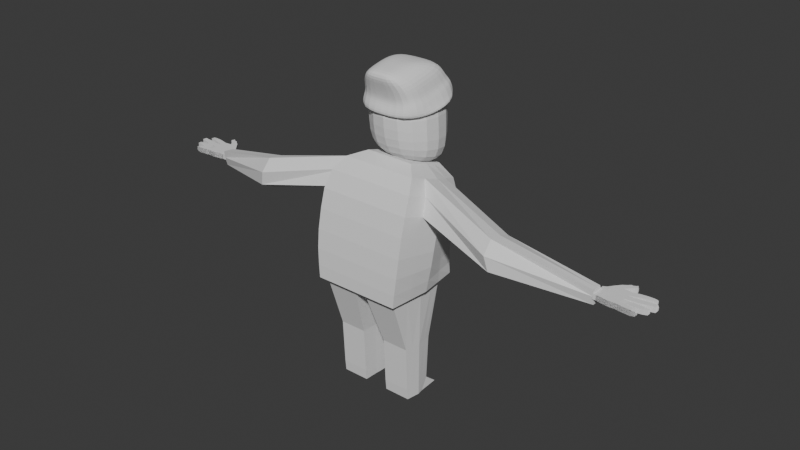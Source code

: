 # Source: Hobo.blend  (saved by Blender 4.0.36; exported with 4.5.12 LTS)
import bpy
from mathutils import Matrix  # noqa: F401  (used for matrix-valued properties, if any)

bpy.ops.wm.read_factory_settings(use_empty=True)
scene = bpy.context.scene
scene.name = 'Scene'

# ---- collections
col_collection = bpy.data.collections.new('Collection'); scene.collection.children.link(col_collection)

# ---- world
world_world = bpy.data.worlds.new('World'); scene.world = world_world
world_world.use_nodes = True; world_world.node_tree.nodes.clear()
_N = world_world.node_tree.nodes; _L = world_world.node_tree.links
n0 = _N.new('ShaderNodeOutputWorld'); n0.name = 'World Output'; n0.location = (300, 300)
n1 = _N.new('ShaderNodeBackground'); n1.name = 'Background'; n1.location = (10, 300)
n1.inputs[0].default_value = (0.05088, 0.05088, 0.05088, 1.0)
_L.new(n1.outputs[0], n0.inputs[0])
n0.is_active_output = True
world_world.color = (0.05088, 0.05088, 0.05088)
world_world.use_sun_shadow = False
world_world.sun_shadow_jitter_overblur = 0.0

# ---- meshes
me_cube_007 = bpy.data.meshes.new('Cube.007')
me_cube_007.from_pydata([(-0.852, -0.6564, -0.7354), (-0.852, -0.8611, 1.0), (-0.852, 0.8716, -1.258), (-0.852, 0.8716, 1.0), (0.852, -0.6564, -0.7354), (0.852, -0.8611, 1.0), (0.852, 0.8716, -1.258), (0.852, 0.8716, 1.0), (-0.852, -0.8611, 0.0), (-0.852, 0.8716, 0.0), (0.852, 0.8716, 0.0), (0.852, -0.8611, 0.0)], [], [(8, 1, 3, 9), (9, 3, 7, 10), (10, 7, 5, 11), (11, 5, 1, 8), (2, 6, 4, 0), (7, 3, 1, 5), (4, 11, 8, 0), (6, 10, 11, 4), (2, 9, 10, 6), (0, 8, 9, 2)])
_uv = me_cube_007.uv_layers.new(name='UVMap')
_uv.uv.foreach_set('vector', [0.5, 0.0, 0.625, 0.0, 0.625, 0.25, 0.5, 0.25, 0.5, 0.25, 0.625, 0.25, 0.625, 0.5, 0.5, 0.5, 0.5, 0.5, 0.625, 0.5, 0.625, 0.75, 0.5, 0.75, 0.5, 0.75, 0.625, 0.75, 0.625, 1.0, 0.5, 1.0, 0.125, 0.5, 0.375, 0.5, 0.375, 0.75, 0.125, 0.75, 0.625, 0.5, 0.875, 0.5, 0.875, 0.75, 0.625, 0.75, 0.375, 0.75, 0.5, 0.75, 0.5, 1.0, 0.375, 1.0, 0.375, 0.5, 0.5, 0.5, 0.5, 0.75, 0.375, 0.75, 0.375, 0.25, 0.5, 0.25, 0.5, 0.5, 0.375, 0.5, 0.375, 0.0, 0.5, 0.0, 0.5, 0.25, 0.375, 0.25])
me_cube_007.update()
me_cube_009 = bpy.data.meshes.new('Cube.009')
me_cube_009.from_pydata([(1.346, -1.121, -3.082), (0.7022, -1.791, -1.373), (1.756, 1.114, -2.771), (0.7022, -0.4026, -1.165), (1.43, 1.225, -1.964), (1.43, -1.384, -2.332), (1.576, 1.451, -2.49), (1.576, 1.369, -2.054), (1.576, -1.423, -2.989), (1.576, -1.385, -2.569), (1.346, 0.8591, -1.337), (1.346, -1.547, -1.883), (2.224, -0.003047, -2.927), (0.7022, -1.097, -1.269), (1.43, -0.1893, -2.176), (1.864, -0.1073, -2.723), (1.576, -0.1893, -2.35), (1.346, -0.4718, -1.536), (0.0, 1.455, -2.776), (0.0, -0.4026, -1.165), (0.0, -1.279, -3.002), (0.0, -1.791, -1.373), (0.0, -1.384, -2.332), (0.0, 1.225, -1.964), (0.0, 1.814, -2.49), (0.0, -1.737, -2.989), (0.0, -1.385, -2.569), (0.0, 1.369, -2.073), (0.0, -1.547, -1.883), (0.0, 0.8591, -1.337), (0.0, -1.097, -1.269), (0.0, -0.048, -2.929)], [], [(29, 19, 3, 10), (17, 13, 1, 11), (31, 12, 0, 20), (14, 5, 9, 16), (15, 16, 9, 8), (24, 27, 7, 6), (23, 4, 7, 27), (12, 2, 6, 15), (20, 0, 8, 25), (14, 17, 11, 5), (23, 29, 10, 4), (4, 10, 17, 14), (0, 12, 15, 8), (6, 7, 16, 15), (4, 14, 16, 7), (18, 2, 12, 31), (10, 3, 13, 17), (3, 19, 30, 13), (5, 11, 28, 22), (5, 22, 26, 9), (8, 9, 26, 25), (2, 18, 24, 6), (13, 30, 21, 1), (11, 1, 21, 28)])
_k = set([(7, 16), (7, 27), (9, 16), (9, 26)])
me_cube_009.attributes.new('sharp_edge', 'BOOLEAN', 'EDGE').data.foreach_set('value', [ (min(e.vertices), max(e.vertices)) in _k for e in me_cube_009.edges])
_uv = me_cube_009.uv_layers.new(name='UVMap')
_uv.uv.foreach_set('vector', [0.5257, 0.375, 0.625, 0.375, 0.625, 0.5, 0.5257, 0.5, 0.5257, 0.625, 0.625, 0.625, 0.625, 0.75, 0.5257, 0.75, 0.25, 0.625, 0.375, 0.625, 0.375, 0.75, 0.25, 0.75, 0.4264, 0.625, 0.4264, 0.75, 0.4264, 0.75, 0.4264, 0.625, 0.375, 0.625, 0.4264, 0.625, 0.4264, 0.75, 0.375, 0.75, 0.375, 0.375, 0.4264, 0.375, 0.4264, 0.5, 0.375, 0.5, 0.4264, 0.375, 0.4264, 0.5, 0.4264, 0.5, 0.4264, 0.375, 0.375, 0.625, 0.375, 0.5, 0.375, 0.5, 0.375, 0.625, 0.25, 0.75, 0.375, 0.75, 0.375, 0.75, 0.25, 0.75, 0.4264, 0.625, 0.5257, 0.625, 0.5257, 0.75, 0.4264, 0.75, 0.4264, 0.375, 0.5257, 0.375, 0.5257, 0.5, 0.4264, 0.5, 0.4264, 0.5, 0.5257, 0.5, 0.5257, 0.625, 0.4264, 0.625, 0.375, 0.75, 0.375, 0.625, 0.375, 0.625, 0.375, 0.75, 0.375, 0.5, 0.4264, 0.5, 0.4264, 0.625, 0.375, 0.625, 0.4264, 0.5, 0.4264, 0.625, 0.4264, 0.625, 0.4264, 0.5, 0.25, 0.5, 0.375, 0.5, 0.375, 0.625, 0.25, 0.625, 0.5257, 0.5, 0.625, 0.5, 0.625, 0.625, 0.5257, 0.625, 0.625, 0.5, 0.75, 0.5, 0.75, 0.625, 0.625, 0.625, 0.4264, 0.75, 0.5257, 0.75, 0.5257, 0.875, 0.4264, 0.875, 0.4264, 0.75, 0.4264, 0.875, 0.4264, 0.875, 0.4264, 0.75, 0.375, 0.75, 0.4264, 0.75, 0.4264, 0.875, 0.375, 0.875, 0.375, 0.5, 0.25, 0.5, 0.25, 0.5, 0.375, 0.5, 0.625, 0.625, 0.75, 0.625, 0.75, 0.75, 0.625, 0.75, 0.5257, 0.75, 0.625, 0.75, 0.625, 0.875, 0.5257, 0.875])
me_cube_009.update()
me_cube_010 = bpy.data.meshes.new('Cube.010')
me_cube_010.from_pydata([(-1.0, -0.2623, -0.1496), (-1.0, -1.0, 1.0), (-1.0, 1.738, -0.1496), (-1.0, 1.0, 1.0), (1.0, -0.2623, -0.1496), (1.0, -1.0, 1.0), (1.0, 1.738, -0.1496), (1.0, 1.0, 1.0), (-1.0, -0.2623, -2.184), (-1.0, 1.738, -2.184), (1.0, -0.2623, -2.184), (1.0, 1.738, -2.184)], [], [(0, 1, 3, 2), (2, 3, 7, 6), (6, 7, 5, 4), (4, 5, 1, 0), (4, 0, 8, 10), (7, 3, 1, 5), (9, 11, 10, 8), (2, 6, 11, 9), (0, 2, 9, 8), (6, 4, 10, 11)])
_uv = me_cube_010.uv_layers.new(name='UVMap')
_uv.uv.foreach_set('vector', [0.375, 0.0, 0.625, 0.0, 0.625, 0.25, 0.375, 0.25, 0.375, 0.25, 0.625, 0.25, 0.625, 0.5, 0.375, 0.5, 0.375, 0.5, 0.625, 0.5, 0.625, 0.75, 0.375, 0.75, 0.375, 0.75, 0.625, 0.75, 0.625, 1.0, 0.375, 1.0, 0.375, 0.75, 0.375, 1.0, 0.375, 1.0, 0.375, 0.75, 0.625, 0.5, 0.875, 0.5, 0.875, 0.75, 0.625, 0.75, 0.125, 0.5, 0.375, 0.5, 0.375, 0.75, 0.125, 0.75, 0.375, 0.25, 0.375, 0.5, 0.375, 0.5, 0.375, 0.25, 0.375, 0.0, 0.375, 0.25, 0.375, 0.25, 0.375, 0.0, 0.375, 0.5, 0.375, 0.75, 0.375, 0.75, 0.375, 0.5])
me_cube_010.update()
me_cube_011 = bpy.data.meshes.new('Cube.011')
me_cube_011.from_pydata([(1.008, -1.686, 1.306), (0.5624, -0.5833, 4.006), (0.9439, 0.282, 1.27), (0.527, 0.3857, 3.696), (0.7675, 0.568, 3.358), (0.8809, 0.5734, 2.986), (0.9197, 0.4946, 2.658), (0.9216, 0.3986, 2.377), (0.9236, 0.325, 2.095), (0.9286, 0.2833, 1.813), (0.9343, 0.2736, 1.534), (0.8631, -0.9209, 3.899), (1.022, -1.198, 3.651), (1.077, -1.392, 3.274), (1.079, -1.509, 2.853), (1.081, -1.597, 2.407), (1.064, -1.652, 1.977), (1.032, -1.679, 1.601), (1.079, -0.6914, 1.288), (0.5782, -0.09471, 3.851), (1.13, -0.6898, 1.567), (1.182, -0.6715, 1.895), (1.208, -0.6231, 2.251), (1.209, -0.5416, 2.615), (1.21, -0.4349, 2.966), (0.9179, -0.1678, 3.629), (0.0, 0.309, 1.27), (0.0, 0.3968, 3.696), (0.0, -1.686, 1.306), (0.0, -0.5833, 4.006), (0.0, -1.679, 1.601), (0.0, -1.652, 1.977), (0.0, -1.597, 2.407), (0.0, -1.509, 2.853), (0.0, -1.392, 3.274), (0.0, -1.198, 3.651), (0.0, -0.9209, 3.899), (0.0, 0.3109, 1.534), (0.0, 0.3288, 1.813), (0.0, 0.374, 2.095), (0.0, 0.4475, 2.377), (0.0, 0.5434, 2.658), (0.0, 0.6173, 2.986), (0.0, 0.5981, 3.358), (0.0, -0.09282, 3.851), (0.5703, -0.339, 3.929), (1.081, -1.184, 1.584), (1.123, -1.162, 1.936), (1.145, -1.11, 2.329), (1.144, -1.025, 2.734), (1.144, -0.9136, 3.12), (1.075, -0.7495, 3.485), (0.8905, -0.5444, 3.764), (1.043, -1.189, 1.297), (0.0, -0.338, 3.929), (1.011, -0.2047, 1.279), (0.5526, 0.1455, 3.773), (1.032, -0.2081, 1.55), (1.055, -0.1941, 1.854), (1.066, -0.149, 2.173), (1.065, -0.07148, 2.496), (1.065, 0.02985, 2.812), (1.004, 0.1365, 3.152), (0.8427, 0.2001, 3.493), (0.0, 0.152, 3.773), (2.948, -0.6847, 2.591), (2.956, -1.016, 2.596), (2.947, -0.4906, 2.865), (2.945, -0.5379, 3.17), (2.949, -0.8349, 3.294), (3.032, -1.324, 2.739), (2.957, -1.366, 3.068), (2.951, -1.134, 3.333), (4.937, -0.3101, 2.421), (4.937, -0.4695, 2.43), (4.937, -0.3712, 2.599), (4.937, -0.5267, 2.618), (4.937, -0.4437, 2.771), (4.937, -0.5734, 2.785), (4.937, -0.6324, 2.437), (4.937, -0.6853, 2.635), (4.937, -0.7054, 2.797), (0.8988, -1.523, 1.182), (0.8672, -0.02656, 1.147), (0.9335, -0.6938, 1.165), (0.0, 0.1396, 1.147), (0.0, -1.523, 1.182), (0.0, -0.6899, 1.165), (0.9162, -1.108, 1.174), (0.0, -1.106, 1.174), (0.9004, -0.2884, 1.156), (0.0, -0.2752, 1.156), (0.08222, 0.3951, 3.696), (0.1573, -1.686, 1.306), (0.1458, 0.305, 1.534), (0.1449, 0.3217, 1.813), (0.1441, 0.3664, 2.095), (0.1438, 0.4399, 2.377), (0.1435, 0.5358, 2.658), (0.1374, 0.6105, 2.986), (0.1197, 0.5934, 3.358), (0.09021, -0.09311, 3.851), (0.1473, 0.3048, 1.27), (0.08773, -0.5833, 4.006), (0.1609, -1.679, 1.601), (0.166, -1.652, 1.977), (0.1687, -1.597, 2.407), (0.1683, -1.509, 2.853), (0.168, -1.392, 3.274), (0.1594, -1.198, 3.651), (0.1346, -0.9209, 3.899), (0.08897, -0.3382, 3.929), (0.08621, 0.151, 3.773), (0.1402, -1.523, 1.182), (0.1353, -0.007546, 1.147), (0.1456, -0.6905, 1.165), (0.1429, -1.107, 1.174), (0.1405, -0.2772, 1.156), (0.9013, -1.134, -0.0181), (0.8694, -0.3323, -0.06811), (0.9363, -0.7285, -0.04311), (0.9188, -0.9311, -0.0306), (0.9029, -0.5304, -0.05561), (0.2854, -1.134, -0.0181), (0.2804, -0.323, -0.06811), (0.2908, -0.7269, -0.04311), (0.2881, -0.9303, -0.0306), (0.2856, -0.5249, -0.05561), (0.8983, -1.063, -1.318), (0.8667, -0.0882, -1.354), (0.933, -0.7358, -1.336), (0.9157, -0.8992, -1.327), (0.8998, -0.5759, -1.345), (0.2878, -1.063, -1.318), (0.2829, -0.08071, -1.354), (0.2932, -0.7345, -1.336), (0.2905, -0.8986, -1.327), (0.2881, -0.5715, -1.345), (0.8672, -0.389, -1.104), (0.8989, -1.086, -1.066), (0.2873, -1.086, -1.066), (0.2824, -0.3809, -1.104), (0.2901, -0.909, -1.075), (0.9163, -0.9097, -1.075), (0.9336, -0.7336, -1.085), (0.2876, -0.5565, -1.095), (0.2928, -0.7321, -1.085), (0.9004, -0.5613, -1.095)], [], [(100, 92, 3, 4), (52, 45, 1, 11), (18, 53, 88, 84), (53, 46, 17, 0), (46, 47, 16, 17), (47, 48, 15, 16), (48, 49, 14, 15), (49, 50, 13, 14), (50, 51, 12, 13), (51, 52, 11, 12), (102, 94, 10, 2), (94, 95, 9, 10), (95, 96, 8, 9), (96, 97, 7, 8), (97, 98, 6, 7), (98, 99, 5, 6), (99, 100, 4, 5), (52, 51, 71, 72), (50, 24, 66, 70), (60, 61, 24, 23), (59, 60, 23, 22), (58, 59, 22, 21), (57, 58, 21, 20), (55, 57, 20, 18), (2, 55, 90, 83), (63, 56, 19, 25), (112, 64, 44, 101), (109, 110, 36, 35), (108, 109, 35, 34), (107, 108, 34, 33), (106, 107, 33, 32), (105, 106, 32, 31), (104, 105, 31, 30), (93, 104, 30, 28), (111, 54, 29, 103), (110, 103, 29, 36), (101, 44, 54, 111), (25, 52, 72, 69), (61, 62, 67, 65), (23, 24, 50, 49), (22, 23, 49, 48), (21, 22, 48, 47), (20, 21, 47, 46), (18, 20, 46, 53), (53, 0, 82, 88), (25, 19, 45, 52), (92, 27, 64, 112), (4, 3, 56, 63), (93, 28, 86, 113), (2, 10, 57, 55), (10, 9, 58, 57), (9, 8, 59, 58), (8, 7, 60, 59), (7, 6, 61, 60), (6, 5, 62, 61), (5, 4, 63, 62), (65, 67, 75, 73), (70, 66, 74, 79), (69, 72, 81, 78), (71, 70, 79, 80), (62, 63, 68, 67), (63, 25, 69, 68), (51, 50, 70, 71), (24, 61, 65, 66), (75, 77, 78, 76), (73, 75, 76, 74), (76, 78, 81, 80), (74, 76, 80, 79), (72, 71, 80, 81), (68, 69, 78, 77), (67, 68, 77, 75), (66, 65, 73, 74), (82, 113, 123, 118), (113, 116, 126, 123), (88, 82, 118, 121), (83, 90, 122, 119), (55, 18, 84, 90), (102, 2, 83, 114), (26, 102, 114, 85), (85, 114, 117, 91), (87, 115, 116, 89), (91, 117, 115, 87), (89, 116, 113, 86), (0, 93, 113, 82), (3, 92, 112, 56), (19, 101, 111, 45), (11, 1, 103, 110), (45, 111, 103, 1), (0, 17, 104, 93), (17, 16, 105, 104), (16, 15, 106, 105), (15, 14, 107, 106), (14, 13, 108, 107), (13, 12, 109, 108), (12, 11, 110, 109), (56, 112, 101, 19), (42, 43, 100, 99), (41, 42, 99, 98), (40, 41, 98, 97), (39, 40, 97, 96), (38, 39, 96, 95), (37, 38, 95, 94), (26, 37, 94, 102), (43, 27, 92, 100), (144, 143, 131, 130), (140, 142, 136, 133), (141, 138, 129, 134), (139, 140, 133, 128), (117, 114, 124, 127), (84, 88, 121, 120), (116, 115, 125, 126), (114, 83, 119, 124), (115, 117, 127, 125), (90, 84, 120, 122), (136, 131, 128, 133), (137, 132, 130, 135), (135, 130, 131, 136), (134, 129, 132, 137), (145, 141, 134, 137), (143, 139, 128, 131), (142, 146, 135, 136), (138, 147, 132, 129), (147, 144, 130, 132), (146, 145, 137, 135), (125, 127, 145, 146), (122, 120, 144, 147), (119, 122, 147, 138), (126, 125, 146, 142), (121, 118, 139, 143), (127, 124, 141, 145), (118, 123, 140, 139), (124, 119, 138, 141), (123, 126, 142, 140), (120, 121, 143, 144)])
_uv = me_cube_011.uv_layers.new(name='UVMap')
_uv.uv.foreach_set('vector', [0.5938, 0.3945, 0.625, 0.3945, 0.625, 0.5, 0.5938, 0.5, 0.5938, 0.6875, 0.625, 0.6875, 0.625, 0.75, 0.5938, 0.75, 0.375, 0.625, 0.375, 0.6875, 0.375, 0.6875, 0.375, 0.625, 0.375, 0.6875, 0.4062, 0.6875, 0.4062, 0.75, 0.375, 0.75, 0.4062, 0.6875, 0.4375, 0.6875, 0.4375, 0.75, 0.4062, 0.75, 0.4375, 0.6875, 0.4688, 0.6875, 0.4688, 0.75, 0.4375, 0.75, 0.4688, 0.6875, 0.5, 0.6875, 0.5, 0.75, 0.4688, 0.75, 0.5, 0.6875, 0.5312, 0.6875, 0.5312, 0.75, 0.5, 0.75, 0.5312, 0.6875, 0.5625, 0.6875, 0.5625, 0.75, 0.5312, 0.75, 0.5625, 0.6875, 0.5938, 0.6875, 0.5938, 0.75, 0.5625, 0.75, 0.375, 0.3945, 0.4062, 0.3945, 0.4062, 0.5, 0.375, 0.5, 0.4062, 0.3945, 0.4375, 0.3945, 0.4375, 0.5, 0.4062, 0.5, 0.4375, 0.3945, 0.4688, 0.3945, 0.4688, 0.5, 0.4375, 0.5, 0.4688, 0.3945, 0.5, 0.3945, 0.5, 0.5, 0.4688, 0.5, 0.5, 0.3945, 0.5313, 0.3945, 0.5312, 0.5, 0.5, 0.5, 0.5313, 0.3945, 0.5625, 0.3945, 0.5625, 0.5, 0.5312, 0.5, 0.5625, 0.3945, 0.5938, 0.3945, 0.5938, 0.5, 0.5625, 0.5, 0.5938, 0.6875, 0.5625, 0.6875, 0.5625, 0.6875, 0.5938, 0.6875, 0.5312, 0.6875, 0.5312, 0.625, 0.5312, 0.625, 0.5312, 0.6875, 0.5, 0.5625, 0.5312, 0.5625, 0.5312, 0.625, 0.5, 0.625, 0.4688, 0.5625, 0.5, 0.5625, 0.5, 0.625, 0.4688, 0.625, 0.4375, 0.5625, 0.4688, 0.5625, 0.4688, 0.625, 0.4375, 0.625, 0.4062, 0.5625, 0.4375, 0.5625, 0.4375, 0.625, 0.4062, 0.625, 0.375, 0.5625, 0.4062, 0.5625, 0.4062, 0.625, 0.375, 0.625, 0.375, 0.5, 0.375, 0.5625, 0.375, 0.5625, 0.375, 0.5, 0.5938, 0.5625, 0.625, 0.5625, 0.625, 0.625, 0.5938, 0.625, 0.7305, 0.5625, 0.75, 0.5625, 0.75, 0.625, 0.7305, 0.625, 0.5625, 0.8555, 0.5938, 0.8555, 0.5938, 0.875, 0.5625, 0.875, 0.5312, 0.8555, 0.5625, 0.8555, 0.5625, 0.875, 0.5312, 0.875, 0.5, 0.8555, 0.5312, 0.8555, 0.5312, 0.875, 0.5, 0.875, 0.4688, 0.8555, 0.5, 0.8555, 0.5, 0.875, 0.4688, 0.875, 0.4375, 0.8555, 0.4688, 0.8555, 0.4688, 0.875, 0.4375, 0.875, 0.4062, 0.8555, 0.4375, 0.8555, 0.4375, 0.875, 0.4062, 0.875, 0.375, 0.8555, 0.4062, 0.8555, 0.4062, 0.875, 0.375, 0.875, 0.7305, 0.6875, 0.75, 0.6875, 0.75, 0.75, 0.7305, 0.75, 0.5938, 0.8555, 0.625, 0.8555, 0.625, 0.875, 0.5938, 0.875, 0.7305, 0.625, 0.75, 0.625, 0.75, 0.6875, 0.7305, 0.6875, 0.5938, 0.625, 0.5938, 0.6875, 0.5938, 0.6875, 0.5938, 0.625, 0.5312, 0.5625, 0.5625, 0.5625, 0.5625, 0.5625, 0.5312, 0.5625, 0.5, 0.625, 0.5312, 0.625, 0.5312, 0.6875, 0.5, 0.6875, 0.4688, 0.625, 0.5, 0.625, 0.5, 0.6875, 0.4688, 0.6875, 0.4375, 0.625, 0.4688, 0.625, 0.4688, 0.6875, 0.4375, 0.6875, 0.4062, 0.625, 0.4375, 0.625, 0.4375, 0.6875, 0.4062, 0.6875, 0.375, 0.625, 0.4062, 0.625, 0.4062, 0.6875, 0.375, 0.6875, 0.375, 0.6875, 0.375, 0.75, 0.375, 0.75, 0.375, 0.6875, 0.5938, 0.625, 0.625, 0.625, 0.625, 0.6875, 0.5938, 0.6875, 0.7305, 0.5, 0.75, 0.5, 0.75, 0.5625, 0.7305, 0.5625, 0.5938, 0.5, 0.625, 0.5, 0.625, 0.5625, 0.5938, 0.5625, 0.375, 0.8555, 0.375, 0.875, 0.375, 0.875, 0.375, 0.8555, 0.375, 0.5, 0.4062, 0.5, 0.4062, 0.5625, 0.375, 0.5625, 0.4062, 0.5, 0.4375, 0.5, 0.4375, 0.5625, 0.4062, 0.5625, 0.4375, 0.5, 0.4688, 0.5, 0.4688, 0.5625, 0.4375, 0.5625, 0.4688, 0.5, 0.5, 0.5, 0.5, 0.5625, 0.4688, 0.5625, 0.5, 0.5, 0.5312, 0.5, 0.5312, 0.5625, 0.5, 0.5625, 0.5312, 0.5, 0.5625, 0.5, 0.5625, 0.5625, 0.5312, 0.5625, 0.5625, 0.5, 0.5938, 0.5, 0.5938, 0.5625, 0.5625, 0.5625, 0.5312, 0.5625, 0.5625, 0.5625, 0.5625, 0.5625, 0.5312, 0.5625, 0.5312, 0.6875, 0.5312, 0.625, 0.5312, 0.625, 0.5312, 0.6875, 0.5938, 0.625, 0.5938, 0.6875, 0.5938, 0.6875, 0.5938, 0.625, 0.5625, 0.6875, 0.5312, 0.6875, 0.5312, 0.6875, 0.5625, 0.6875, 0.5625, 0.5625, 0.5938, 0.5625, 0.5938, 0.5625, 0.5625, 0.5625, 0.5938, 0.5625, 0.5938, 0.625, 0.5938, 0.625, 0.5938, 0.5625, 0.5625, 0.6875, 0.5312, 0.6875, 0.5312, 0.6875, 0.5625, 0.6875, 0.5312, 0.625, 0.5312, 0.5625, 0.5312, 0.5625, 0.5312, 0.625, 0.5625, 0.5625, 0.5938, 0.5625, 0.5938, 0.625, 0.5625, 0.625, 0.5312, 0.5625, 0.5625, 0.5625, 0.5625, 0.625, 0.5312, 0.625, 0.5625, 0.625, 0.5938, 0.625, 0.5938, 0.6875, 0.5625, 0.6875, 0.5312, 0.625, 0.5625, 0.625, 0.5625, 0.6875, 0.5312, 0.6875, 0.5938, 0.6875, 0.5625, 0.6875, 0.5625, 0.6875, 0.5938, 0.6875, 0.5938, 0.5625, 0.5938, 0.625, 0.5938, 0.625, 0.5938, 0.5625, 0.5625, 0.5625, 0.5938, 0.5625, 0.5938, 0.5625, 0.5625, 0.5625, 0.5312, 0.625, 0.5312, 0.5625, 0.5312, 0.5625, 0.5312, 0.625, 0.375, 0.75, 0.375, 0.8555, 0.375, 0.8555, 0.375, 0.75, 0.2695, 0.75, 0.2695, 0.6875, 0.2695, 0.6875, 0.2695, 0.75, 0.375, 0.6875, 0.375, 0.75, 0.375, 0.75, 0.375, 0.6875, 0.375, 0.5, 0.375, 0.5625, 0.375, 0.5625, 0.375, 0.5, 0.375, 0.5625, 0.375, 0.625, 0.375, 0.625, 0.375, 0.5625, 0.375, 0.3945, 0.375, 0.5, 0.375, 0.5, 0.375, 0.3945, 0.375, 0.375, 0.375, 0.3945, 0.375, 0.3945, 0.375, 0.375, 0.25, 0.5, 0.2695, 0.5, 0.2695, 0.5625, 0.25, 0.5625, 0.25, 0.625, 0.2695, 0.625, 0.2695, 0.6875, 0.25, 0.6875, 0.25, 0.5625, 0.2695, 0.5625, 0.2695, 0.625, 0.25, 0.625, 0.25, 0.6875, 0.2695, 0.6875, 0.2695, 0.75, 0.25, 0.75, 0.375, 0.75, 0.375, 0.8555, 0.375, 0.8555, 0.375, 0.75, 0.625, 0.5, 0.7305, 0.5, 0.7305, 0.5625, 0.625, 0.5625, 0.625, 0.625, 0.7305, 0.625, 0.7305, 0.6875, 0.625, 0.6875, 0.5938, 0.75, 0.625, 0.75, 0.625, 0.8555, 0.5938, 0.8555, 0.625, 0.6875, 0.7305, 0.6875, 0.7305, 0.75, 0.625, 0.75, 0.375, 0.75, 0.4062, 0.75, 0.4062, 0.8555, 0.375, 0.8555, 0.4062, 0.75, 0.4375, 0.75, 0.4375, 0.8555, 0.4062, 0.8555, 0.4375, 0.75, 0.4688, 0.75, 0.4688, 0.8555, 0.4375, 0.8555, 0.4688, 0.75, 0.5, 0.75, 0.5, 0.8555, 0.4688, 0.8555, 0.5, 0.75, 0.5312, 0.75, 0.5312, 0.8555, 0.5, 0.8555, 0.5312, 0.75, 0.5625, 0.75, 0.5625, 0.8555, 0.5312, 0.8555, 0.5625, 0.75, 0.5938, 0.75, 0.5938, 0.8555, 0.5625, 0.8555, 0.625, 0.5625, 0.7305, 0.5625, 0.7305, 0.625, 0.625, 0.625, 0.5625, 0.375, 0.5938, 0.375, 0.5938, 0.3945, 0.5625, 0.3945, 0.5312, 0.375, 0.5625, 0.375, 0.5625, 0.3945, 0.5313, 0.3945, 0.5, 0.375, 0.5312, 0.375, 0.5313, 0.3945, 0.5, 0.3945, 0.4688, 0.375, 0.5, 0.375, 0.5, 0.3945, 0.4688, 0.3945, 0.4375, 0.375, 0.4688, 0.375, 0.4688, 0.3945, 0.4375, 0.3945, 0.4062, 0.375, 0.4375, 0.375, 0.4375, 0.3945, 0.4062, 0.3945, 0.375, 0.375, 0.4062, 0.375, 0.4062, 0.3945, 0.375, 0.3945, 0.5938, 0.375, 0.625, 0.375, 0.625, 0.3945, 0.5938, 0.3945, 0.375, 0.625, 0.375, 0.6875, 0.375, 0.6875, 0.375, 0.625, 0.2695, 0.75, 0.2695, 0.6875, 0.2695, 0.6875, 0.2695, 0.75, 0.375, 0.3945, 0.375, 0.5, 0.375, 0.5, 0.375, 0.3945, 0.375, 0.75, 0.375, 0.8555, 0.375, 0.8555, 0.375, 0.75, 0.2695, 0.5625, 0.2695, 0.5, 0.2695, 0.5, 0.2695, 0.5625, 0.375, 0.625, 0.375, 0.6875, 0.375, 0.6875, 0.375, 0.625, 0.2695, 0.6875, 0.2695, 0.625, 0.2695, 0.625, 0.2695, 0.6875, 0.375, 0.3945, 0.375, 0.5, 0.375, 0.5, 0.375, 0.3945, 0.2695, 0.625, 0.2695, 0.5625, 0.2695, 0.5625, 0.2695, 0.625, 0.375, 0.5625, 0.375, 0.625, 0.375, 0.625, 0.375, 0.5625, 0.2695, 0.6875, 0.375, 0.6875, 0.375, 0.75, 0.2695, 0.75, 0.2695, 0.5625, 0.375, 0.5625, 0.375, 0.625, 0.2695, 0.625, 0.2695, 0.625, 0.375, 0.625, 0.375, 0.6875, 0.2695, 0.6875, 0.2695, 0.5, 0.375, 0.5, 0.375, 0.5625, 0.2695, 0.5625, 0.2695, 0.5625, 0.2695, 0.5, 0.2695, 0.5, 0.2695, 0.5625, 0.375, 0.6875, 0.375, 0.75, 0.375, 0.75, 0.375, 0.6875, 0.2695, 0.6875, 0.2695, 0.625, 0.2695, 0.625, 0.2695, 0.6875, 0.375, 0.5, 0.375, 0.5625, 0.375, 0.5625, 0.375, 0.5, 0.375, 0.5625, 0.375, 0.625, 0.375, 0.625, 0.375, 0.5625, 0.2695, 0.625, 0.2695, 0.5625, 0.2695, 0.5625, 0.2695, 0.625, 0.2695, 0.625, 0.2695, 0.5625, 0.2695, 0.5625, 0.2695, 0.625, 0.375, 0.5625, 0.375, 0.625, 0.375, 0.625, 0.375, 0.5625, 0.375, 0.5, 0.375, 0.5625, 0.375, 0.5625, 0.375, 0.5, 0.2695, 0.6875, 0.2695, 0.625, 0.2695, 0.625, 0.2695, 0.6875, 0.375, 0.6875, 0.375, 0.75, 0.375, 0.75, 0.375, 0.6875, 0.2695, 0.5625, 0.2695, 0.5, 0.2695, 0.5, 0.2695, 0.5625, 0.375, 0.75, 0.375, 0.8555, 0.375, 0.8555, 0.375, 0.75, 0.375, 0.3945, 0.375, 0.5, 0.375, 0.5, 0.375, 0.3945, 0.2695, 0.75, 0.2695, 0.6875, 0.2695, 0.6875, 0.2695, 0.75, 0.375, 0.625, 0.375, 0.6875, 0.375, 0.6875, 0.375, 0.625])
me_cube_011.update()
me_cube_012 = bpy.data.meshes.new('Cube.012')
me_cube_012.from_pydata([(24.54, -1.0, -1.0), (24.54, -1.0, 1.0), (24.53, 0.8102, -1.0), (24.53, 0.8102, 1.0), (24.87, -0.9747, -1.0), (24.87, -0.9747, 1.0), (24.87, 0.9747, -1.0), (24.87, 0.9747, 1.0), (24.87, -0.9747, -1.0), (24.87, -0.9747, 1.0), (25.26, -1.037, -1.097), (25.26, -1.037, 1.097), (25.26, 1.442, -1.097), (25.26, 1.442, 1.097), (25.26, -1.037, -1.097), (25.26, -1.037, 1.097), (25.83, -1.138, -1.097), (25.83, -1.138, 1.097), (25.83, 2.122, -1.097), (25.83, 2.122, 1.097), (25.83, -1.138, -1.097), (25.83, -1.138, 1.097), (26.21, -1.198, -1.097), (26.21, -1.198, 1.097), (26.21, 2.373, -1.097), (26.21, 2.373, 1.097), (26.21, -1.198, -1.097), (26.21, -1.198, 1.097), (24.53, 0.4299, -1.0), (24.53, 0.4299, 1.0), (24.87, 0.5652, -1.0), (24.87, 0.5652, 1.0), (25.26, 0.9211, -1.097), (25.26, 0.9211, 1.097), (25.83, 1.437, -1.097), (25.83, 1.437, 1.097), (26.21, 1.622, -1.097), (26.21, 1.622, 1.097), (26.34, 2.515, -1.097), (26.34, 2.515, 1.097), (26.36, 1.633, -1.097), (26.36, 1.633, 1.097), (26.5, 2.644, -1.097), (26.5, 2.644, 1.097), (26.51, 1.826, -1.097), (26.51, 1.826, 1.097), (26.66, 2.615, -1.097), (26.66, 2.615, 1.097), (26.75, 2.107, -1.097), (26.75, 2.107, 1.097), (26.93, 2.752, -1.097), (26.93, 2.752, 1.097), (27.06, 2.313, -1.097), (27.06, 2.313, 1.097), (27.06, 2.888, -1.097), (27.06, 2.888, 1.097), (27.22, 2.554, -1.097), (27.22, 2.554, 1.097), (27.18, 2.816, -0.3828), (27.18, 2.816, 0.3828), (27.23, 2.7, -0.3828), (27.23, 2.7, 0.3828), (27.16, -1.16, -1.097), (27.16, -1.16, 1.097), (27.16, -1.16, -1.097), (27.16, -1.16, 1.097), (27.17, 1.496, -1.097), (27.17, 1.496, 1.097), (24.53, 0.04236, -1.0), (24.87, 0.1478, 1.0), (25.26, 0.3902, 1.097), (25.83, 0.7394, 1.097), (26.21, 0.8579, 1.097), (24.53, 0.04236, 1.0), (24.87, 0.1478, -1.0), (25.26, 0.3902, -1.097), (25.83, 0.7394, -1.097), (26.21, 0.8579, -1.097), (27.17, 0.7759, 1.097), (27.17, 0.7759, -1.097), (24.54, -0.3873, -1.0), (24.87, -0.3148, 1.0), (25.26, -0.1982, 1.097), (25.83, -0.03428, 1.097), (26.21, 0.01035, 1.097), (27.16, -0.02218, 1.097), (24.54, -0.3873, 1.0), (24.87, -0.3148, -1.0), (25.26, -0.1982, -1.097), (25.83, -0.03428, -1.097), (26.21, 0.01035, -1.097), (27.16, -0.02218, -1.097), (24.54, -0.7515, -1.0), (24.87, -0.707, 1.0), (25.26, -0.6971, 1.097), (25.83, -0.6901, 1.097), (26.21, -0.7081, 1.097), (27.16, -0.6987, 1.097), (24.54, -0.7515, 1.0), (24.87, -0.707, -1.0), (25.26, -0.6971, -1.097), (25.83, -0.6901, -1.097), (26.21, -0.7081, -1.097), (27.16, -0.6987, -1.097), (27.59, -1.254, -1.097), (27.59, -1.254, 1.097), (27.59, -1.254, -1.097), (27.59, -1.254, 1.097), (27.64, -0.6827, 1.097), (27.64, -0.6827, -1.097), (28.13, -1.292, -1.097), (28.13, -1.292, 1.097), (28.13, -1.292, -1.097), (28.13, -1.292, 1.097), (28.16, -0.8276, 1.097), (28.16, -0.8276, -1.097), (28.6, -1.316, -1.097), (28.6, -1.316, 1.097), (28.6, -1.316, -1.097), (28.6, -1.316, 1.097), (28.61, -0.8974, 1.097), (28.61, -0.8974, -1.097), (29.03, -1.273, -0.816), (29.03, -1.273, 0.816), (29.03, -1.273, -0.816), (29.03, -1.273, 0.816), (29.05, -0.9395, 0.816), (29.05, -0.9395, -0.816), (29.13, -1.201, -0.3937), (29.13, -1.201, 0.3937), (29.13, -1.201, -0.3937), (29.13, -1.201, 0.3937), (29.14, -1.04, 0.3937), (29.14, -1.04, -0.3937), (27.64, -0.01121, 0.9368), (27.64, -0.01121, -0.9368), (27.64, -0.5891, 0.9368), (27.64, -0.5891, -0.9368), (28.73, -0.005401, 0.9368), (28.73, -0.005401, -0.9368), (28.72, -0.5833, 0.9368), (28.72, -0.5833, -0.9368), (29.35, 0.01353, 0.9368), (29.35, 0.01353, -0.9368), (29.37, -0.4765, 0.9368), (29.37, -0.4765, -0.9368), (29.82, 0.0182, 0.7576), (29.82, 0.0182, -0.7576), (29.83, -0.3781, 0.7576), (29.83, -0.3781, -0.7576), (29.92, -0.1087, 0.2604), (29.92, -0.1087, -0.2604), (29.93, -0.2449, 0.2604), (29.93, -0.2449, -0.2604), (27.97, 0.7611, 1.097), (27.97, 0.7611, -1.097), (27.96, 0.146, 1.097), (27.96, 0.146, -1.097), (28.88, 0.8999, 1.097), (28.88, 0.8999, -1.097), (28.89, 0.2604, 1.097), (28.89, 0.2604, -1.097), (29.53, 0.97, 1.097), (29.53, 0.97, -1.097), (29.55, 0.4343, 1.097), (29.55, 0.4343, -1.097), (30.05, 1.034, 1.097), (30.05, 1.034, -1.097), (30.09, 0.5623, 1.097), (30.09, 0.5623, -1.097), (30.22, 0.9155, 0.4767), (30.22, 0.9155, -0.4767), (30.23, 0.7104, 0.4767), (30.23, 0.7104, -0.4767), (27.93, 1.693, -1.097), (27.93, 1.693, 1.097), (27.97, 1.015, 1.097), (27.97, 1.015, -1.097), (28.62, 1.796, -1.097), (28.62, 1.796, 1.097), (28.71, 1.261, 1.097), (28.71, 1.261, -1.097), (29.24, 1.885, -0.9368), (29.24, 1.885, 0.9368), (29.33, 1.401, 0.9368), (29.33, 1.401, -0.9368), (29.59, 1.904, -0.7651), (29.59, 1.904, 0.7651), (29.66, 1.509, 0.7651), (29.66, 1.509, -0.7651), (29.69, 1.858, -0.5231), (29.69, 1.858, 0.5231), (29.74, 1.587, 0.5231), (29.74, 1.587, -0.5231), (29.72, 1.796, -0.2738), (29.72, 1.796, 0.2738), (29.74, 1.655, 0.2738), (29.74, 1.655, -0.2738)], [], [(28, 29, 3, 2), (2, 3, 7, 6), (9, 8, 14, 15), (4, 5, 1, 0), (92, 99, 4, 0), (93, 98, 1, 5), (11, 10, 16, 17), (93, 5, 11, 94), (6, 7, 13, 12), (5, 4, 10, 11), (30, 6, 12, 32), (18, 19, 25, 24), (32, 12, 18, 34), (15, 14, 20, 21), (94, 11, 17, 95), (12, 13, 19, 18), (23, 22, 62, 63), (17, 16, 22, 23), (34, 18, 24, 36), (21, 20, 26, 27), (95, 17, 23, 96), (19, 35, 37, 25), (76, 34, 36, 77), (24, 25, 39, 38), (13, 33, 35, 19), (75, 32, 34, 76), (74, 30, 32, 75), (7, 31, 33, 13), (7, 3, 29, 31), (2, 6, 30, 28), (68, 73, 29, 28), (39, 41, 45, 43), (25, 37, 41, 39), (36, 24, 38, 40), (37, 36, 40, 41), (45, 44, 48, 49), (38, 39, 43, 42), (41, 40, 44, 45), (40, 38, 42, 44), (47, 49, 53, 51), (44, 42, 46, 48), (43, 45, 49, 47), (42, 43, 47, 46), (50, 51, 55, 54), (46, 47, 51, 50), (49, 48, 52, 53), (48, 46, 50, 52), (57, 56, 60, 61), (53, 52, 56, 57), (52, 50, 54, 56), (51, 53, 57, 55), (58, 59, 61, 60), (56, 54, 58, 60), (55, 57, 61, 59), (54, 55, 59, 58), (62, 103, 109, 104), (36, 37, 67, 66), (77, 36, 66, 79), (27, 26, 64, 65), (96, 23, 63, 97), (37, 72, 78, 67), (90, 77, 79, 91), (79, 66, 174, 177), (80, 86, 73, 68), (87, 74, 75, 88), (88, 75, 76, 89), (89, 76, 77, 90), (35, 71, 72, 37), (33, 70, 71, 35), (31, 69, 70, 33), (31, 29, 73, 69), (28, 30, 74, 68), (101, 89, 90, 102), (100, 88, 89, 101), (99, 87, 88, 100), (92, 98, 86, 80), (102, 90, 91, 103), (72, 84, 85, 78), (91, 79, 155, 157), (71, 83, 84, 72), (70, 82, 83, 71), (69, 81, 82, 70), (69, 73, 86, 81), (68, 74, 87, 80), (22, 102, 103, 62), (0, 1, 98, 92), (4, 99, 100, 10), (10, 100, 101, 16), (16, 101, 102, 22), (84, 96, 97, 85), (103, 91, 135, 137), (83, 95, 96, 84), (82, 94, 95, 83), (81, 93, 94, 82), (81, 86, 98, 93), (80, 87, 99, 92), (107, 106, 112, 113), (65, 64, 106, 107), (103, 97, 108, 109), (97, 63, 105, 108), (63, 62, 104, 105), (113, 112, 118, 119), (108, 105, 111, 114), (104, 109, 115, 110), (105, 104, 110, 111), (109, 108, 114, 115), (119, 118, 124, 125), (114, 111, 117, 120), (110, 115, 121, 116), (111, 110, 116, 117), (115, 114, 120, 121), (125, 124, 130, 131), (120, 117, 123, 126), (116, 121, 127, 122), (117, 116, 122, 123), (121, 120, 126, 127), (133, 132, 129, 128), (126, 123, 129, 132), (122, 127, 133, 128), (123, 122, 128, 129), (127, 126, 132, 133), (136, 137, 141, 140), (97, 103, 137, 136), (91, 85, 134, 135), (85, 97, 136, 134), (138, 140, 144, 142), (135, 134, 138, 139), (134, 136, 140, 138), (137, 135, 139, 141), (142, 144, 148, 146), (141, 139, 143, 145), (140, 141, 145, 144), (139, 138, 142, 143), (148, 149, 153, 152), (145, 143, 147, 149), (144, 145, 149, 148), (143, 142, 146, 147), (151, 150, 152, 153), (147, 146, 150, 151), (146, 148, 152, 150), (149, 147, 151, 153), (157, 155, 159, 161), (85, 91, 157, 156), (78, 85, 156, 154), (79, 78, 154, 155), (160, 161, 165, 164), (156, 157, 161, 160), (155, 154, 158, 159), (154, 156, 160, 158), (162, 164, 168, 166), (159, 158, 162, 163), (158, 160, 164, 162), (161, 159, 163, 165), (168, 169, 173, 172), (165, 163, 167, 169), (164, 165, 169, 168), (163, 162, 166, 167), (171, 170, 172, 173), (167, 166, 170, 171), (166, 168, 172, 170), (169, 167, 171, 173), (175, 176, 180, 179), (78, 79, 177, 176), (67, 78, 176, 175), (66, 67, 175, 174), (180, 181, 185, 184), (177, 174, 178, 181), (176, 177, 181, 180), (174, 175, 179, 178), (183, 184, 188, 187), (178, 179, 183, 182), (179, 180, 184, 183), (181, 178, 182, 185), (187, 188, 192, 191), (185, 182, 186, 189), (184, 185, 189, 188), (182, 183, 187, 186), (192, 193, 197, 196), (189, 186, 190, 193), (188, 189, 193, 192), (186, 187, 191, 190), (194, 195, 196, 197), (190, 191, 195, 194), (191, 192, 196, 195), (193, 190, 194, 197)])
_uv = me_cube_012.uv_layers.new(name='UVMap')
_uv.uv.foreach_set('vector', [0.375, 0.1975, 0.625, 0.1975, 0.625, 0.25, 0.375, 0.25, 0.375, 0.25, 0.625, 0.25, 0.625, 0.5, 0.375, 0.5, 0.0, 0.0, 0.0, 0.0, 0.0, 0.0, 0.0, 0.0, 0.375, 0.75, 0.625, 0.75, 0.625, 1.0, 0.375, 1.0, 0.125, 0.7157, 0.375, 0.7157, 0.375, 0.75, 0.125, 0.75, 0.625, 0.7157, 0.875, 0.7157, 0.875, 0.75, 0.625, 0.75, 0.625, 0.75, 0.375, 0.75, 0.375, 0.75, 0.625, 0.75, 0.625, 0.7157, 0.625, 0.75, 0.625, 0.75, 0.625, 0.7157, 0.375, 0.5, 0.625, 0.5, 0.625, 0.5, 0.375, 0.5, 0.625, 0.75, 0.375, 0.75, 0.375, 0.75, 0.625, 0.75, 0.375, 0.5525, 0.375, 0.5, 0.375, 0.5, 0.375, 0.5525, 0.375, 0.5, 0.625, 0.5, 0.625, 0.5, 0.375, 0.5, 0.375, 0.5525, 0.375, 0.5, 0.375, 0.5, 0.375, 0.5525, 0.0, 0.0, 0.0, 0.0, 0.0, 0.0, 0.0, 0.0, 0.625, 0.7157, 0.625, 0.75, 0.625, 0.75, 0.625, 0.7157, 0.375, 0.5, 0.625, 0.5, 0.625, 0.5, 0.375, 0.5, 0.625, 0.75, 0.375, 0.75, 0.375, 0.75, 0.625, 0.75, 0.625, 0.75, 0.375, 0.75, 0.375, 0.75, 0.625, 0.75, 0.375, 0.5525, 0.375, 0.5, 0.375, 0.5, 0.375, 0.5525, 0.0, 0.0, 0.0, 0.0, 0.0, 0.0, 0.0, 0.0, 0.625, 0.7157, 0.625, 0.75, 0.625, 0.75, 0.625, 0.7157, 0.625, 0.5, 0.625, 0.5525, 0.625, 0.5525, 0.625, 0.5, 0.375, 0.606, 0.375, 0.5525, 0.375, 0.5525, 0.375, 0.606, 0.375, 0.5, 0.625, 0.5, 0.625, 0.5, 0.375, 0.5, 0.625, 0.5, 0.625, 0.5525, 0.625, 0.5525, 0.625, 0.5, 0.375, 0.606, 0.375, 0.5525, 0.375, 0.5525, 0.375, 0.606, 0.375, 0.606, 0.375, 0.5525, 0.375, 0.5525, 0.375, 0.606, 0.625, 0.5, 0.625, 0.5525, 0.625, 0.5525, 0.625, 0.5, 0.625, 0.5, 0.875, 0.5, 0.875, 0.5525, 0.625, 0.5525, 0.125, 0.5, 0.375, 0.5, 0.375, 0.5525, 0.125, 0.5525, 0.375, 0.144, 0.625, 0.144, 0.625, 0.1975, 0.375, 0.1975, 0.625, 0.5, 0.625, 0.5525, 0.625, 0.5525, 0.625, 0.5, 0.625, 0.5, 0.625, 0.5525, 0.625, 0.5525, 0.625, 0.5, 0.375, 0.5525, 0.375, 0.5, 0.375, 0.5, 0.375, 0.5525, 0.625, 0.5525, 0.375, 0.5525, 0.375, 0.5525, 0.625, 0.5525, 0.625, 0.5525, 0.375, 0.5525, 0.375, 0.5525, 0.625, 0.5525, 0.375, 0.5, 0.625, 0.5, 0.625, 0.5, 0.375, 0.5, 0.625, 0.5525, 0.375, 0.5525, 0.375, 0.5525, 0.625, 0.5525, 0.375, 0.5525, 0.375, 0.5, 0.375, 0.5, 0.375, 0.5525, 0.625, 0.5, 0.625, 0.5525, 0.625, 0.5525, 0.625, 0.5, 0.375, 0.5525, 0.375, 0.5, 0.375, 0.5, 0.375, 0.5525, 0.625, 0.5, 0.625, 0.5525, 0.625, 0.5525, 0.625, 0.5, 0.375, 0.5, 0.625, 0.5, 0.625, 0.5, 0.375, 0.5, 0.375, 0.5, 0.625, 0.5, 0.625, 0.5, 0.375, 0.5, 0.375, 0.5, 0.625, 0.5, 0.625, 0.5, 0.375, 0.5, 0.625, 0.5525, 0.375, 0.5525, 0.375, 0.5525, 0.625, 0.5525, 0.375, 0.5525, 0.375, 0.5, 0.375, 0.5, 0.375, 0.5525, 0.625, 0.5525, 0.375, 0.5525, 0.375, 0.5525, 0.625, 0.5525, 0.625, 0.5525, 0.375, 0.5525, 0.375, 0.5525, 0.625, 0.5525, 0.375, 0.5525, 0.375, 0.5, 0.375, 0.5, 0.375, 0.5525, 0.625, 0.5, 0.625, 0.5525, 0.625, 0.5525, 0.625, 0.5, 0.375, 0.5, 0.625, 0.5, 0.625, 0.5525, 0.375, 0.5525, 0.375, 0.5525, 0.375, 0.5, 0.375, 0.5, 0.375, 0.5525, 0.625, 0.5, 0.625, 0.5525, 0.625, 0.5525, 0.625, 0.5, 0.375, 0.5, 0.625, 0.5, 0.625, 0.5, 0.375, 0.5, 0.375, 0.75, 0.375, 0.7157, 0.375, 0.7157, 0.375, 0.75, 0.375, 0.5525, 0.625, 0.5525, 0.625, 0.5525, 0.375, 0.5525, 0.375, 0.606, 0.375, 0.5525, 0.375, 0.5525, 0.375, 0.606, 0.0, 0.0, 0.0, 0.0, 0.0, 0.0, 0.0, 0.0, 0.625, 0.7157, 0.625, 0.75, 0.625, 0.75, 0.625, 0.7157, 0.625, 0.5525, 0.625, 0.606, 0.625, 0.606, 0.625, 0.5525, 0.375, 0.6654, 0.375, 0.606, 0.375, 0.606, 0.375, 0.6654, 0.375, 0.606, 0.375, 0.5525, 0.375, 0.5525, 0.375, 0.606, 0.375, 0.08462, 0.625, 0.08462, 0.625, 0.144, 0.375, 0.144, 0.375, 0.6654, 0.375, 0.606, 0.375, 0.606, 0.375, 0.6654, 0.375, 0.6654, 0.375, 0.606, 0.375, 0.606, 0.375, 0.6654, 0.375, 0.6654, 0.375, 0.606, 0.375, 0.606, 0.375, 0.6654, 0.625, 0.5525, 0.625, 0.606, 0.625, 0.606, 0.625, 0.5525, 0.625, 0.5525, 0.625, 0.606, 0.625, 0.606, 0.625, 0.5525, 0.625, 0.5525, 0.625, 0.606, 0.625, 0.606, 0.625, 0.5525, 0.625, 0.5525, 0.875, 0.5525, 0.875, 0.606, 0.625, 0.606, 0.125, 0.5525, 0.375, 0.5525, 0.375, 0.606, 0.125, 0.606, 0.375, 0.7157, 0.375, 0.6654, 0.375, 0.6654, 0.375, 0.7157, 0.375, 0.7157, 0.375, 0.6654, 0.375, 0.6654, 0.375, 0.7157, 0.375, 0.7157, 0.375, 0.6654, 0.375, 0.6654, 0.375, 0.7157, 0.375, 0.03433, 0.625, 0.03433, 0.625, 0.08462, 0.375, 0.08462, 0.375, 0.7157, 0.375, 0.6654, 0.375, 0.6654, 0.375, 0.7157, 0.625, 0.606, 0.625, 0.6654, 0.625, 0.6654, 0.625, 0.606, 0.375, 0.6654, 0.375, 0.606, 0.375, 0.606, 0.375, 0.6654, 0.625, 0.606, 0.625, 0.6654, 0.625, 0.6654, 0.625, 0.606, 0.625, 0.606, 0.625, 0.6654, 0.625, 0.6654, 0.625, 0.606, 0.625, 0.606, 0.625, 0.6654, 0.625, 0.6654, 0.625, 0.606, 0.625, 0.606, 0.875, 0.606, 0.875, 0.6654, 0.625, 0.6654, 0.125, 0.606, 0.375, 0.606, 0.375, 0.6654, 0.125, 0.6654, 0.375, 0.75, 0.375, 0.7157, 0.375, 0.7157, 0.375, 0.75, 0.375, 0.0, 0.625, 0.0, 0.625, 0.03433, 0.375, 0.03433, 0.375, 0.75, 0.375, 0.7157, 0.375, 0.7157, 0.375, 0.75, 0.375, 0.75, 0.375, 0.7157, 0.375, 0.7157, 0.375, 0.75, 0.375, 0.75, 0.375, 0.7157, 0.375, 0.7157, 0.375, 0.75, 0.625, 0.6654, 0.625, 0.7157, 0.625, 0.7157, 0.625, 0.6654, 0.375, 0.7157, 0.375, 0.6654, 0.375, 0.6654, 0.375, 0.7157, 0.625, 0.6654, 0.625, 0.7157, 0.625, 0.7157, 0.625, 0.6654, 0.625, 0.6654, 0.625, 0.7157, 0.625, 0.7157, 0.625, 0.6654, 0.625, 0.6654, 0.625, 0.7157, 0.625, 0.7157, 0.625, 0.6654, 0.625, 0.6654, 0.875, 0.6654, 0.875, 0.7157, 0.625, 0.7157, 0.125, 0.6654, 0.375, 0.6654, 0.375, 0.7157, 0.125, 0.7157, 0.0, 0.0, 0.0, 0.0, 0.0, 0.0, 0.0, 0.0, 0.0, 0.0, 0.0, 0.0, 0.0, 0.0, 0.0, 0.0, 0.375, 0.7157, 0.625, 0.7157, 0.625, 0.7157, 0.375, 0.7157, 0.625, 0.7157, 0.625, 0.75, 0.625, 0.75, 0.625, 0.7157, 0.625, 0.75, 0.375, 0.75, 0.375, 0.75, 0.625, 0.75, 0.0, 0.0, 0.0, 0.0, 0.0, 0.0, 0.0, 0.0, 0.625, 0.7157, 0.625, 0.75, 0.625, 0.75, 0.625, 0.7157, 0.375, 0.75, 0.375, 0.7157, 0.375, 0.7157, 0.375, 0.75, 0.625, 0.75, 0.375, 0.75, 0.375, 0.75, 0.625, 0.75, 0.375, 0.7157, 0.625, 0.7157, 0.625, 0.7157, 0.375, 0.7157, 0.0, 0.0, 0.0, 0.0, 0.0, 0.0, 0.0, 0.0, 0.625, 0.7157, 0.625, 0.75, 0.625, 0.75, 0.625, 0.7157, 0.375, 0.75, 0.375, 0.7157, 0.375, 0.7157, 0.375, 0.75, 0.625, 0.75, 0.375, 0.75, 0.375, 0.75, 0.625, 0.75, 0.375, 0.7157, 0.625, 0.7157, 0.625, 0.7157, 0.375, 0.7157, 0.0, 0.0, 0.0, 0.0, 0.0, 0.0, 0.0, 0.0, 0.625, 0.7157, 0.625, 0.75, 0.625, 0.75, 0.625, 0.7157, 0.375, 0.75, 0.375, 0.7157, 0.375, 0.7157, 0.375, 0.75, 0.625, 0.75, 0.375, 0.75, 0.375, 0.75, 0.625, 0.75, 0.375, 0.7157, 0.625, 0.7157, 0.625, 0.7157, 0.375, 0.7157, 0.375, 0.7157, 0.625, 0.7157, 0.625, 0.75, 0.375, 0.75, 0.625, 0.7157, 0.625, 0.75, 0.625, 0.75, 0.625, 0.7157, 0.375, 0.75, 0.375, 0.7157, 0.375, 0.7157, 0.375, 0.75, 0.625, 0.75, 0.375, 0.75, 0.375, 0.75, 0.625, 0.75, 0.375, 0.7157, 0.625, 0.7157, 0.625, 0.7157, 0.375, 0.7157, 0.625, 0.7157, 0.375, 0.7157, 0.375, 0.7157, 0.625, 0.7157, 0.625, 0.7157, 0.375, 0.7157, 0.375, 0.7157, 0.625, 0.7157, 0.375, 0.6654, 0.625, 0.6654, 0.625, 0.6654, 0.375, 0.6654, 0.625, 0.6654, 0.625, 0.7157, 0.625, 0.7157, 0.625, 0.6654, 0.625, 0.6654, 0.625, 0.7157, 0.625, 0.7157, 0.625, 0.6654, 0.375, 0.6654, 0.625, 0.6654, 0.625, 0.6654, 0.375, 0.6654, 0.625, 0.6654, 0.625, 0.7157, 0.625, 0.7157, 0.625, 0.6654, 0.375, 0.7157, 0.375, 0.6654, 0.375, 0.6654, 0.375, 0.7157, 0.625, 0.6654, 0.625, 0.7157, 0.625, 0.7157, 0.625, 0.6654, 0.375, 0.7157, 0.375, 0.6654, 0.375, 0.6654, 0.375, 0.7157, 0.625, 0.7157, 0.375, 0.7157, 0.375, 0.7157, 0.625, 0.7157, 0.375, 0.6654, 0.625, 0.6654, 0.625, 0.6654, 0.375, 0.6654, 0.625, 0.7157, 0.375, 0.7157, 0.375, 0.7157, 0.625, 0.7157, 0.375, 0.7157, 0.375, 0.6654, 0.375, 0.6654, 0.375, 0.7157, 0.625, 0.7157, 0.375, 0.7157, 0.375, 0.7157, 0.625, 0.7157, 0.375, 0.6654, 0.625, 0.6654, 0.625, 0.6654, 0.375, 0.6654, 0.375, 0.6654, 0.625, 0.6654, 0.625, 0.7157, 0.375, 0.7157, 0.375, 0.6654, 0.625, 0.6654, 0.625, 0.6654, 0.375, 0.6654, 0.625, 0.6654, 0.625, 0.7157, 0.625, 0.7157, 0.625, 0.6654, 0.375, 0.7157, 0.375, 0.6654, 0.375, 0.6654, 0.375, 0.7157, 0.375, 0.6654, 0.375, 0.606, 0.375, 0.606, 0.375, 0.6654, 0.625, 0.6654, 0.375, 0.6654, 0.375, 0.6654, 0.625, 0.6654, 0.625, 0.606, 0.625, 0.6654, 0.625, 0.6654, 0.625, 0.606, 0.375, 0.606, 0.625, 0.606, 0.625, 0.606, 0.375, 0.606, 0.625, 0.6654, 0.375, 0.6654, 0.375, 0.6654, 0.625, 0.6654, 0.625, 0.6654, 0.375, 0.6654, 0.375, 0.6654, 0.625, 0.6654, 0.375, 0.606, 0.625, 0.606, 0.625, 0.606, 0.375, 0.606, 0.625, 0.606, 0.625, 0.6654, 0.625, 0.6654, 0.625, 0.606, 0.625, 0.606, 0.625, 0.6654, 0.625, 0.6654, 0.625, 0.606, 0.375, 0.606, 0.625, 0.606, 0.625, 0.606, 0.375, 0.606, 0.625, 0.606, 0.625, 0.6654, 0.625, 0.6654, 0.625, 0.606, 0.375, 0.6654, 0.375, 0.606, 0.375, 0.606, 0.375, 0.6654, 0.625, 0.6654, 0.375, 0.6654, 0.375, 0.6654, 0.625, 0.6654, 0.375, 0.6654, 0.375, 0.606, 0.375, 0.606, 0.375, 0.6654, 0.625, 0.6654, 0.375, 0.6654, 0.375, 0.6654, 0.625, 0.6654, 0.375, 0.606, 0.625, 0.606, 0.625, 0.606, 0.375, 0.606, 0.375, 0.606, 0.625, 0.606, 0.625, 0.6654, 0.375, 0.6654, 0.375, 0.606, 0.625, 0.606, 0.625, 0.606, 0.375, 0.606, 0.625, 0.606, 0.625, 0.6654, 0.625, 0.6654, 0.625, 0.606, 0.375, 0.6654, 0.375, 0.606, 0.375, 0.606, 0.375, 0.6654, 0.625, 0.5525, 0.625, 0.606, 0.625, 0.606, 0.625, 0.5525, 0.625, 0.606, 0.375, 0.606, 0.375, 0.606, 0.625, 0.606, 0.625, 0.5525, 0.625, 0.606, 0.625, 0.606, 0.625, 0.5525, 0.375, 0.5525, 0.625, 0.5525, 0.625, 0.5525, 0.375, 0.5525, 0.625, 0.606, 0.375, 0.606, 0.375, 0.606, 0.625, 0.606, 0.375, 0.606, 0.375, 0.5525, 0.375, 0.5525, 0.375, 0.606, 0.625, 0.606, 0.375, 0.606, 0.375, 0.606, 0.625, 0.606, 0.375, 0.5525, 0.625, 0.5525, 0.625, 0.5525, 0.375, 0.5525, 0.625, 0.5525, 0.625, 0.606, 0.625, 0.606, 0.625, 0.5525, 0.375, 0.5525, 0.625, 0.5525, 0.625, 0.5525, 0.375, 0.5525, 0.625, 0.5525, 0.625, 0.606, 0.625, 0.606, 0.625, 0.5525, 0.375, 0.606, 0.375, 0.5525, 0.375, 0.5525, 0.375, 0.606, 0.625, 0.5525, 0.625, 0.606, 0.625, 0.606, 0.625, 0.5525, 0.375, 0.606, 0.375, 0.5525, 0.375, 0.5525, 0.375, 0.606, 0.625, 0.606, 0.375, 0.606, 0.375, 0.606, 0.625, 0.606, 0.375, 0.5525, 0.625, 0.5525, 0.625, 0.5525, 0.375, 0.5525, 0.625, 0.606, 0.375, 0.606, 0.375, 0.606, 0.625, 0.606, 0.375, 0.606, 0.375, 0.5525, 0.375, 0.5525, 0.375, 0.606, 0.625, 0.606, 0.375, 0.606, 0.375, 0.606, 0.625, 0.606, 0.375, 0.5525, 0.625, 0.5525, 0.625, 0.5525, 0.375, 0.5525, 0.375, 0.5525, 0.625, 0.5525, 0.625, 0.606, 0.375, 0.606, 0.375, 0.5525, 0.625, 0.5525, 0.625, 0.5525, 0.375, 0.5525, 0.625, 0.5525, 0.625, 0.606, 0.625, 0.606, 0.625, 0.5525, 0.375, 0.606, 0.375, 0.5525, 0.375, 0.5525, 0.375, 0.606])
me_cube_012.update()

# ---- objects
ob_cube = bpy.data.objects.new('Cube', me_cube_007)
ob_cube_001 = bpy.data.objects.new('Cube.001', me_cube_009)
ob_cube_002 = bpy.data.objects.new('Cube.002', me_cube_010)
ob_cube_003 = bpy.data.objects.new('Cube.003', me_cube_011)
ob_empty = bpy.data.objects.new('Empty', None)
ob_cube_004 = bpy.data.objects.new('Cube.004', me_cube_012)

# ---- transforms, parenting, visibility, modifiers, constraints
ob_cube.location = (0.0, 0.0, 6.091)
_m = ob_cube.modifiers.new('Subdivision', 'SUBSURF')
ob_cube_001.location = (0.0, 0.0, 8.082)
ob_cube_001.scale = (0.4582, 0.551, 0.551)
_m = ob_cube_001.modifiers.new('Mirror', 'MIRROR')
_m.use_clip = True
_m = ob_cube_001.modifiers.new('Subdivision', 'SUBSURF')
ob_cube_002.location = (0.0, 0.8152, 6.1)
ob_cube_002.scale = (0.2145, 0.2145, 0.2145)
_m = ob_cube_002.modifiers.new('Subdivision', 'SUBSURF')
ob_cube_003.location = (0.0, 0.0, 1.459)
_m = ob_cube_003.modifiers.new('Mirror', 'MIRROR')
ob_empty.location = (5.242, -0.4336, 0.0)
ob_empty.rotation_euler = (0.0, -0.0, 1.695)
ob_empty.scale = (0.3704, 0.3704, 0.3704)
ob_empty.empty_display_type = 'IMAGE'
ob_empty.empty_display_size = 5.0
ob_cube_004.location = (0.0, -0.4905, 4.099)
ob_cube_004.scale = (0.201, 0.201, 0.05659)
_m = ob_cube_004.modifiers.new('Mirror', 'MIRROR')

# ---- collection membership
col_collection.objects.link(ob_cube)
col_collection.objects.link(ob_cube_001)
col_collection.objects.link(ob_cube_002)
col_collection.objects.link(ob_cube_003)
col_collection.objects.link(ob_empty)
col_collection.objects.link(ob_cube_004)

# ---- scene / render settings (as saved in the file)
scene.frame_start = 1; scene.frame_end = 250; scene.frame_set(1)
scene.render.engine = 'BLENDER_EEVEE_NEXT'
scene.cycles.sampling_pattern = 'TABULATED_SOBOL'
bpy.context.view_layer.update()

# ---- added for rendering (the .blend has no active camera and no usable light): camera, sun
cam_auto = bpy.data.cameras.new('AutoCamera')
cam_auto.lens = 50.0
cam_auto.sensor_width = 36.0
cam_auto.clip_end = 1000.0
ob_auto_camera = bpy.data.objects.new('AutoCamera', cam_auto)
scene.collection.objects.link(ob_auto_camera)
ob_auto_camera.location = (13.4031, -16.333, 14.4951)
ob_auto_camera.rotation_euler = (1.09748, -7.21219e-08, 0.694738)
scene.camera = ob_auto_camera
light_auto_sun = bpy.data.lights.new('AutoSun', 'SUN')
light_auto_sun.energy = 3.0
light_auto_sun.angle = 0.0523599
ob_auto_sun = bpy.data.objects.new('AutoSun', light_auto_sun)
scene.collection.objects.link(ob_auto_sun)
ob_auto_sun.rotation_euler = (0.872665, 0.174533, 0.523599)
bpy.context.view_layer.update()
